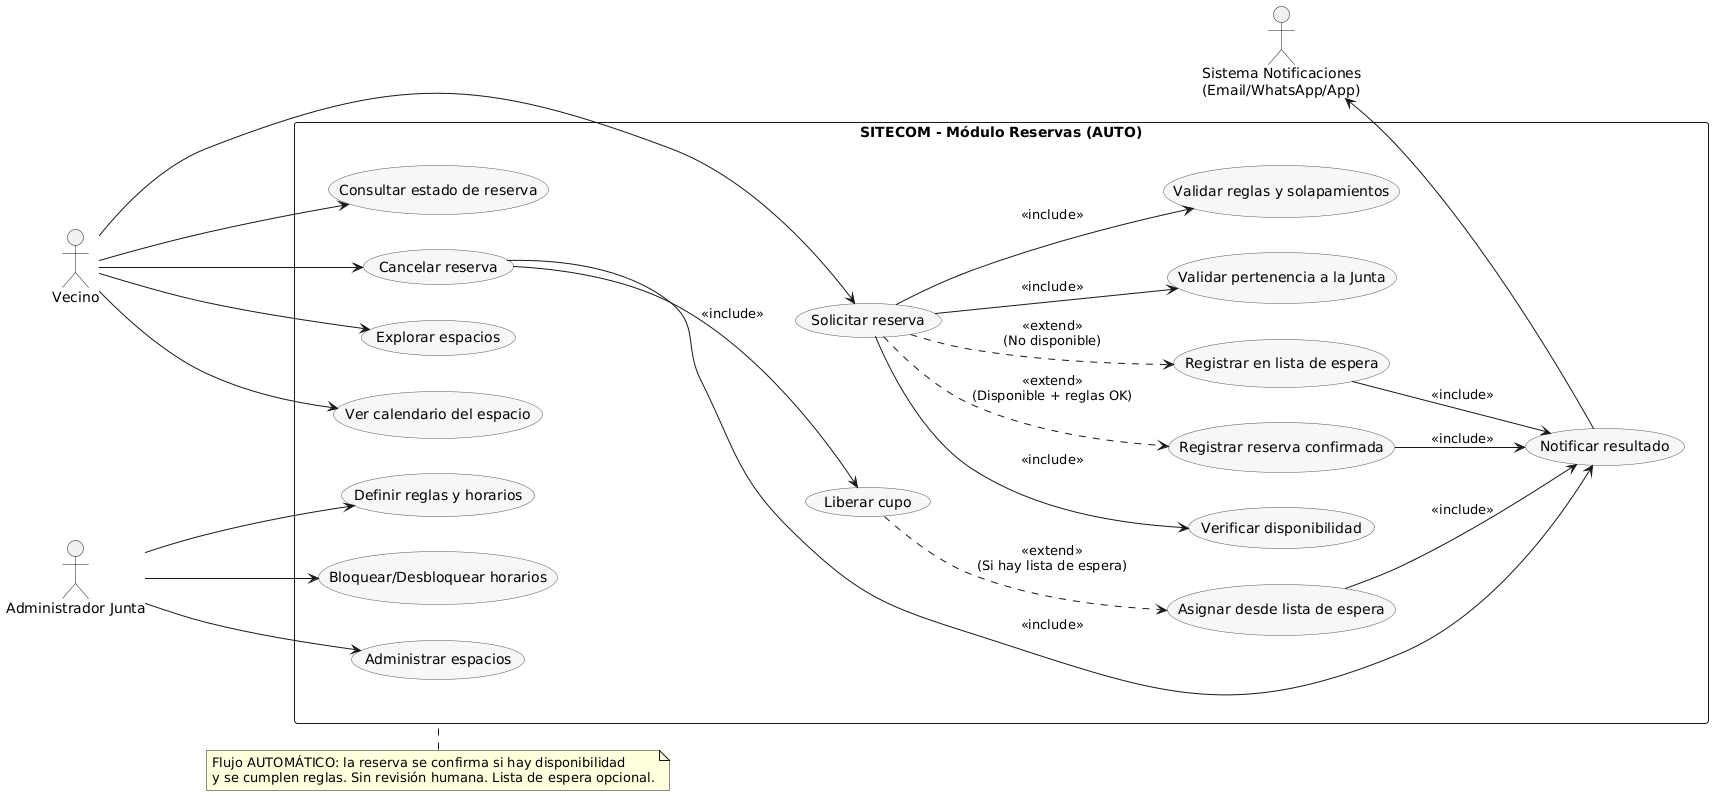

The diagram above was rendered by PlantUML. Its source (embedded in the PNG):
@startuml
left to right direction
skinparam packageStyle rectangle
skinparam usecase {
  BackgroundColor #F7F7F7
  BorderColor #555555
}

' Actores
actor Vecino
actor "Administrador Junta" as Admin
actor "Sistema Notificaciones\n(Email/WhatsApp/App)" as Noti

' Sistema
rectangle "SITECOM - Módulo Reservas (AUTO)" as Sistema {
  (Explorar espacios) as UC_Explorar
  (Ver calendario del espacio) as UC_Calendario

  (Solicitar reserva) as UC_Solicitar
  (Validar pertenencia a la Junta) as UC_ValidarJunta
  (Validar reglas y solapamientos) as UC_ValidarReglas
  (Verificar disponibilidad) as UC_Disponibilidad
  (Registrar reserva confirmada) as UC_Confirmar
  (Registrar en lista de espera) as UC_Lista
  (Notificar resultado) as UC_Notificar

  (Consultar estado de reserva) as UC_Estado
  (Cancelar reserva) as UC_Cancelar
  (Liberar cupo) as UC_Liberar
  (Asignar desde lista de espera) as UC_AsignarLE

  ' Gestión (fuera del flujo automático)
  (Administrar espacios) as UC_AdminEspacios
  (Definir reglas y horarios) as UC_AdminReglas
  (Bloquear/Desbloquear horarios) as UC_Bloquear
}

' Actores ↔ Casos
Vecino --> UC_Explorar
Vecino --> UC_Calendario
Vecino --> UC_Solicitar
Vecino --> UC_Estado
Vecino --> UC_Cancelar

Admin  --> UC_AdminEspacios
Admin  --> UC_AdminReglas
Admin  --> UC_Bloquear
Noti   <-- UC_Notificar

' Dependencias del flujo automático
UC_Solicitar --> UC_ValidarJunta     : <<include>>
UC_Solicitar --> UC_ValidarReglas    : <<include>>
UC_Solicitar --> UC_Disponibilidad   : <<include>>
UC_Solicitar ..> UC_Confirmar        : <<extend>>\n(Disponible + reglas OK)
UC_Solicitar ..> UC_Lista            : <<extend>>\n(No disponible)

UC_Confirmar --> UC_Notificar : <<include>>
UC_Lista     --> UC_Notificar : <<include>>

' Cancelación y reasignación automática
UC_Cancelar  --> UC_Liberar   : <<include>>
UC_Liberar   ..> UC_AsignarLE : <<extend>>\n(Si hay lista de espera)
UC_AsignarLE --> UC_Notificar : <<include>>
UC_Cancelar  --> UC_Notificar : <<include>>

note top of Sistema
  Flujo AUTOMÁTICO: la reserva se confirma si hay disponibilidad
  y se cumplen reglas. Sin revisión humana. Lista de espera opcional.
end note
@enduml